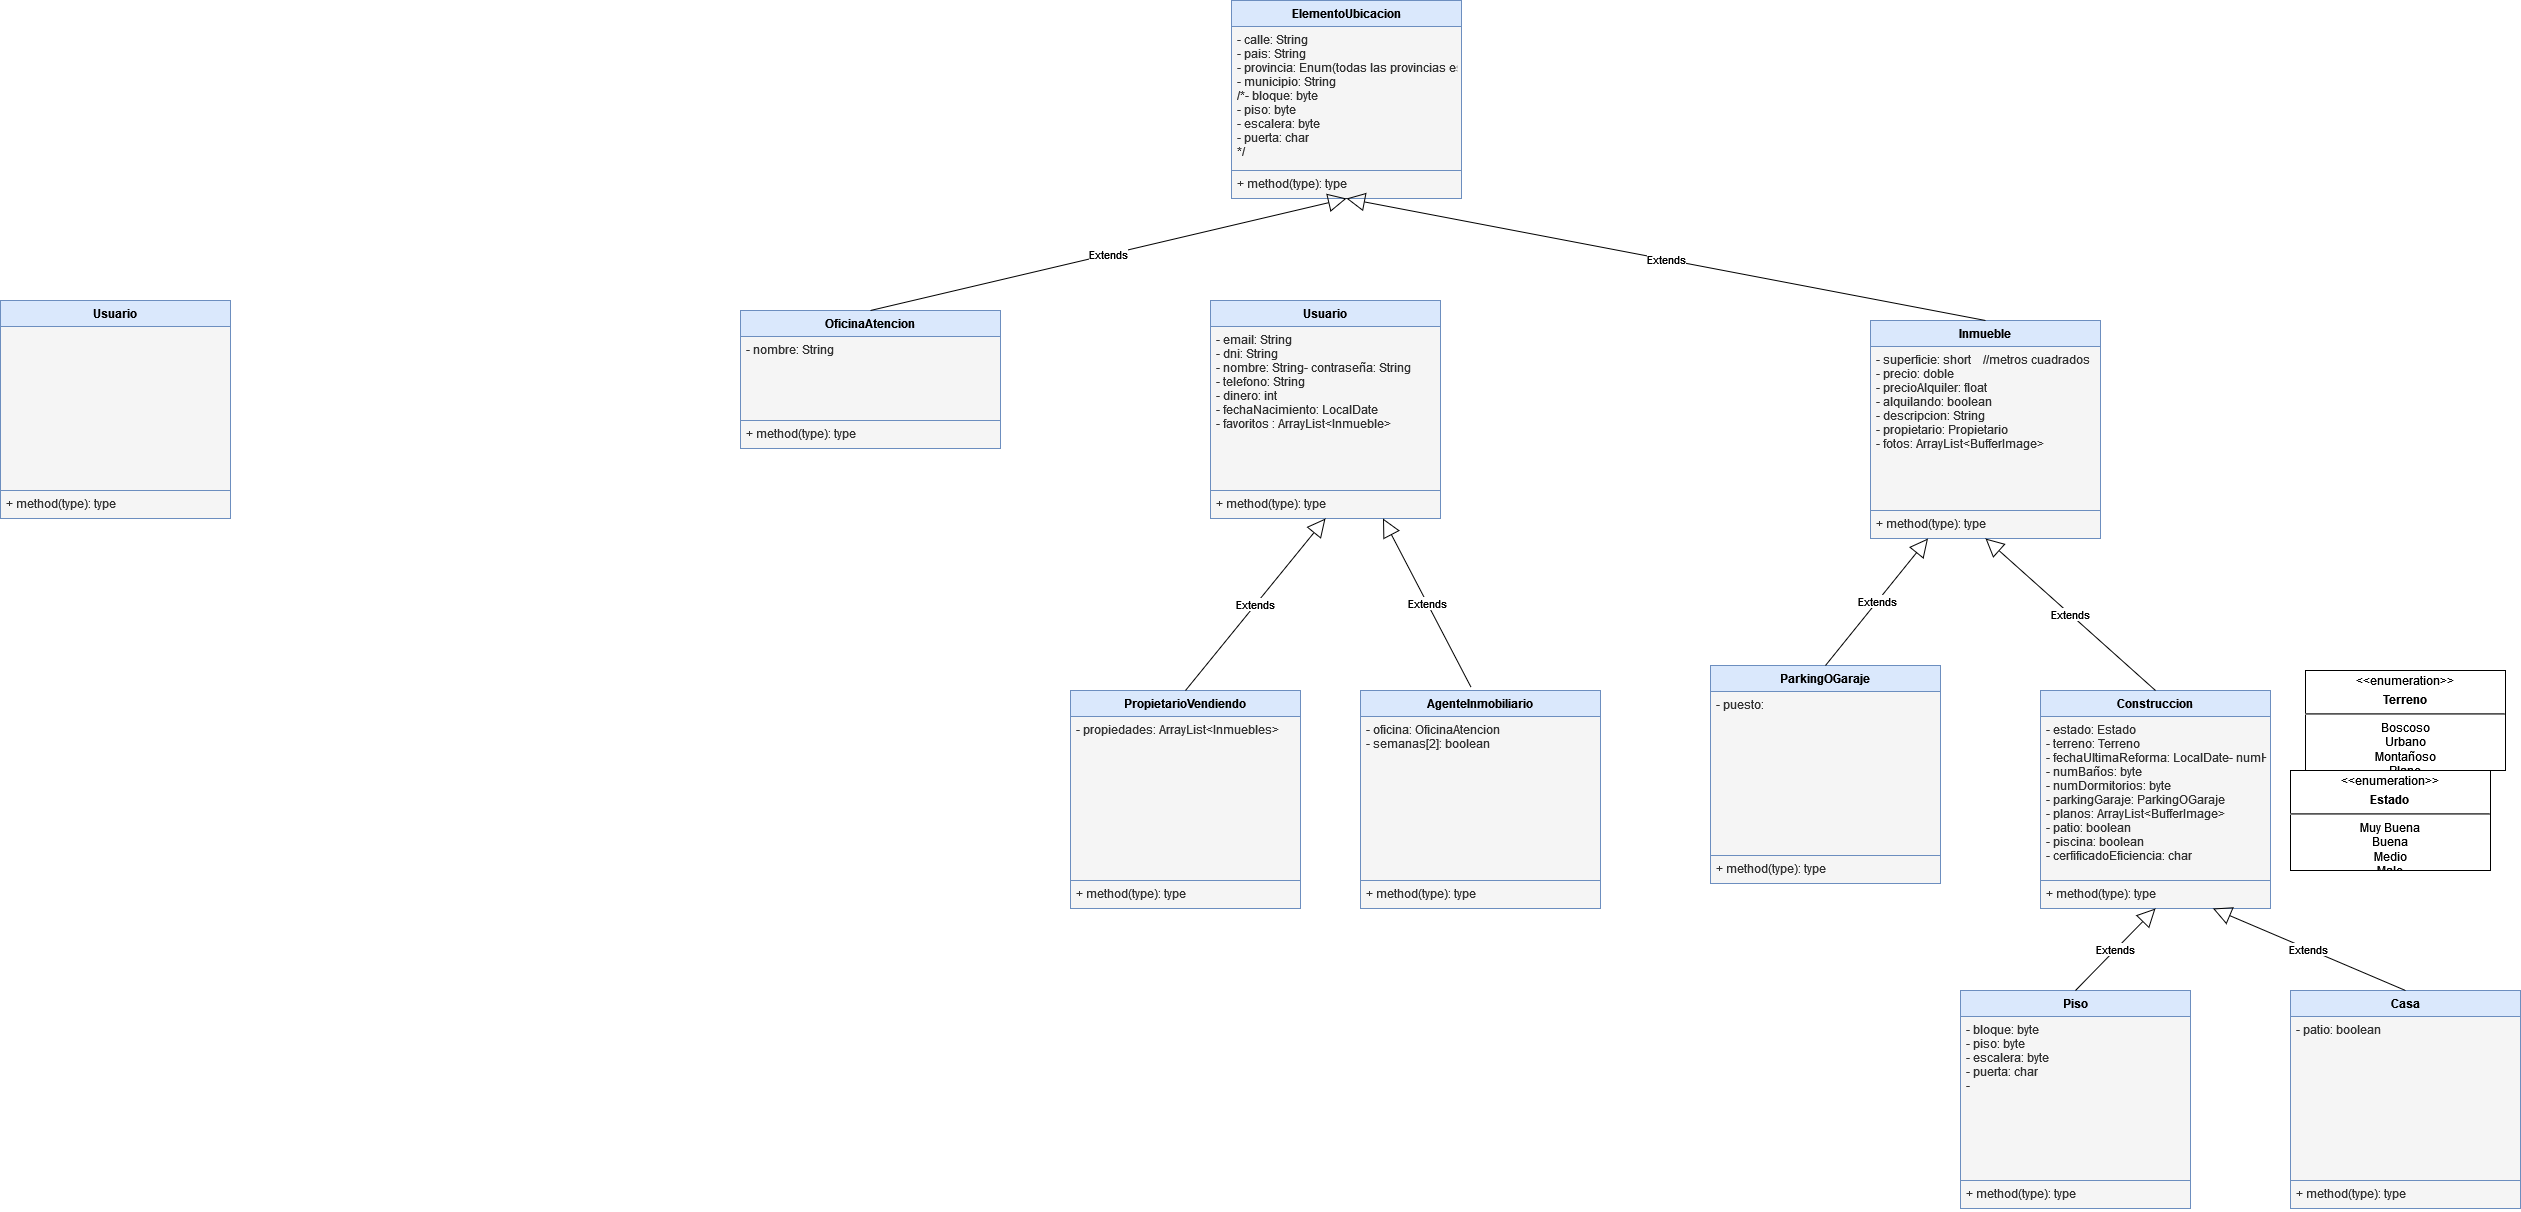

The diagram above was exported from draw.io. Its source (the exported page's mxGraphModel, read from the mxfile embedded in the PNG):
<mxGraphModel dx="1038" dy="1725" grid="1" gridSize="10" guides="1" tooltips="1" connect="1" arrows="1" fold="1" page="1" pageScale="1" pageWidth="827" pageHeight="1169" math="0" shadow="0">
  <root>
    <mxCell id="0" />
    <mxCell id="1" parent="0" />
    <mxCell id="nUkwJUMbG9U8ItLzAZjE-1" value="Usuario" style="swimlane;fontStyle=1;align=center;verticalAlign=top;childLayout=stackLayout;horizontal=1;startSize=26;horizontalStack=0;resizeParent=1;resizeParentMax=0;resizeLast=0;collapsible=1;marginBottom=0;fillColor=#dae8fc;strokeColor=#6C8EBF;" parent="1" vertex="1">
      <mxGeometry x="1220" y="220" width="230" height="218" as="geometry" />
    </mxCell>
    <mxCell id="nUkwJUMbG9U8ItLzAZjE-2" value="- email: String&#10;- dni: String&#10;- nombre: String- contraseña: String&#10;- telefono: String&#10;- dinero: int&#10;- fechaNacimiento: LocalDate&#10;- favoritos : ArrayList&lt;Inmueble&gt;&#10;&#10;&#10;" style="text;align=left;verticalAlign=top;spacingLeft=4;spacingRight=4;overflow=hidden;rotatable=0;points=[[0,0.5],[1,0.5]];portConstraint=eastwest;fillColor=#f5f5f5;fontColor=#333333;strokeColor=#6C8EBF;" parent="nUkwJUMbG9U8ItLzAZjE-1" vertex="1">
      <mxGeometry y="26" width="230" height="164" as="geometry" />
    </mxCell>
    <mxCell id="nUkwJUMbG9U8ItLzAZjE-4" value="+ method(type): type" style="text;strokeColor=#6C8EBF;fillColor=#f5f5f5;align=left;verticalAlign=top;spacingLeft=4;spacingRight=4;overflow=hidden;rotatable=0;points=[[0,0.5],[1,0.5]];portConstraint=eastwest;fontColor=#333333;" parent="nUkwJUMbG9U8ItLzAZjE-1" vertex="1">
      <mxGeometry y="190" width="230" height="28" as="geometry" />
    </mxCell>
    <mxCell id="nUkwJUMbG9U8ItLzAZjE-5" value="Inmueble" style="swimlane;fontStyle=1;align=center;verticalAlign=top;childLayout=stackLayout;horizontal=1;startSize=26;horizontalStack=0;resizeParent=1;resizeParentMax=0;resizeLast=0;collapsible=1;marginBottom=0;fillColor=#dae8fc;strokeColor=#6C8EBF;" parent="1" vertex="1">
      <mxGeometry x="1880" y="240" width="230" height="218" as="geometry" />
    </mxCell>
    <mxCell id="nUkwJUMbG9U8ItLzAZjE-6" value="- superficie: short    //metros cuadrados&#10;- precio: doble&#10;- precioAlquiler: float&#10;- alquilando: boolean&#10;- descripcion: String&#10;- propietario: Propietario&#10;- fotos: ArrayList&lt;BufferImage&gt;&#10;&#10;&#10;" style="text;align=left;verticalAlign=top;spacingLeft=4;spacingRight=4;overflow=hidden;rotatable=0;points=[[0,0.5],[1,0.5]];portConstraint=eastwest;fillColor=#f5f5f5;fontColor=#333333;strokeColor=#6C8EBF;" parent="nUkwJUMbG9U8ItLzAZjE-5" vertex="1">
      <mxGeometry y="26" width="230" height="164" as="geometry" />
    </mxCell>
    <mxCell id="nUkwJUMbG9U8ItLzAZjE-7" value="+ method(type): type" style="text;strokeColor=#6C8EBF;fillColor=#f5f5f5;align=left;verticalAlign=top;spacingLeft=4;spacingRight=4;overflow=hidden;rotatable=0;points=[[0,0.5],[1,0.5]];portConstraint=eastwest;fontColor=#333333;" parent="nUkwJUMbG9U8ItLzAZjE-5" vertex="1">
      <mxGeometry y="190" width="230" height="28" as="geometry" />
    </mxCell>
    <mxCell id="nUkwJUMbG9U8ItLzAZjE-8" value="PropietarioVendiendo" style="swimlane;fontStyle=1;align=center;verticalAlign=top;childLayout=stackLayout;horizontal=1;startSize=26;horizontalStack=0;resizeParent=1;resizeParentMax=0;resizeLast=0;collapsible=1;marginBottom=0;fillColor=#dae8fc;strokeColor=#6C8EBF;" parent="1" vertex="1">
      <mxGeometry x="1080" y="610" width="230" height="218" as="geometry" />
    </mxCell>
    <mxCell id="nUkwJUMbG9U8ItLzAZjE-9" value="- propiedades: ArrayList&lt;Inmuebles&gt;&#10;&#10;" style="text;align=left;verticalAlign=top;spacingLeft=4;spacingRight=4;overflow=hidden;rotatable=0;points=[[0,0.5],[1,0.5]];portConstraint=eastwest;fillColor=#f5f5f5;fontColor=#333333;strokeColor=#6C8EBF;" parent="nUkwJUMbG9U8ItLzAZjE-8" vertex="1">
      <mxGeometry y="26" width="230" height="164" as="geometry" />
    </mxCell>
    <mxCell id="nUkwJUMbG9U8ItLzAZjE-10" value="+ method(type): type" style="text;strokeColor=#6C8EBF;fillColor=#f5f5f5;align=left;verticalAlign=top;spacingLeft=4;spacingRight=4;overflow=hidden;rotatable=0;points=[[0,0.5],[1,0.5]];portConstraint=eastwest;fontColor=#333333;" parent="nUkwJUMbG9U8ItLzAZjE-8" vertex="1">
      <mxGeometry y="190" width="230" height="28" as="geometry" />
    </mxCell>
    <mxCell id="nUkwJUMbG9U8ItLzAZjE-11" value="Usuario" style="swimlane;fontStyle=1;align=center;verticalAlign=top;childLayout=stackLayout;horizontal=1;startSize=26;horizontalStack=0;resizeParent=1;resizeParentMax=0;resizeLast=0;collapsible=1;marginBottom=0;fillColor=#dae8fc;strokeColor=#6C8EBF;" parent="1" vertex="1">
      <mxGeometry x="10" y="220" width="230" height="218" as="geometry" />
    </mxCell>
    <mxCell id="nUkwJUMbG9U8ItLzAZjE-12" value="" style="text;align=left;verticalAlign=top;spacingLeft=4;spacingRight=4;overflow=hidden;rotatable=0;points=[[0,0.5],[1,0.5]];portConstraint=eastwest;fillColor=#f5f5f5;fontColor=#333333;strokeColor=#6C8EBF;" parent="nUkwJUMbG9U8ItLzAZjE-11" vertex="1">
      <mxGeometry y="26" width="230" height="164" as="geometry" />
    </mxCell>
    <mxCell id="nUkwJUMbG9U8ItLzAZjE-13" value="+ method(type): type" style="text;strokeColor=#6C8EBF;fillColor=#f5f5f5;align=left;verticalAlign=top;spacingLeft=4;spacingRight=4;overflow=hidden;rotatable=0;points=[[0,0.5],[1,0.5]];portConstraint=eastwest;fontColor=#333333;" parent="nUkwJUMbG9U8ItLzAZjE-11" vertex="1">
      <mxGeometry y="190" width="230" height="28" as="geometry" />
    </mxCell>
    <mxCell id="nUkwJUMbG9U8ItLzAZjE-14" value="AgenteInmobiliario" style="swimlane;fontStyle=1;align=center;verticalAlign=top;childLayout=stackLayout;horizontal=1;startSize=26;horizontalStack=0;resizeParent=1;resizeParentMax=0;resizeLast=0;collapsible=1;marginBottom=0;fillColor=#dae8fc;strokeColor=#6C8EBF;" parent="1" vertex="1">
      <mxGeometry x="1370" y="610" width="240" height="218" as="geometry" />
    </mxCell>
    <mxCell id="nUkwJUMbG9U8ItLzAZjE-15" value="- oficina: OficinaAtencion&#10;- semanas[2]: boolean " style="text;align=left;verticalAlign=top;spacingLeft=4;spacingRight=4;overflow=hidden;rotatable=0;points=[[0,0.5],[1,0.5]];portConstraint=eastwest;fillColor=#f5f5f5;fontColor=#333333;strokeColor=#6C8EBF;" parent="nUkwJUMbG9U8ItLzAZjE-14" vertex="1">
      <mxGeometry y="26" width="240" height="164" as="geometry" />
    </mxCell>
    <mxCell id="nUkwJUMbG9U8ItLzAZjE-16" value="+ method(type): type" style="text;strokeColor=#6C8EBF;fillColor=#f5f5f5;align=left;verticalAlign=top;spacingLeft=4;spacingRight=4;overflow=hidden;rotatable=0;points=[[0,0.5],[1,0.5]];portConstraint=eastwest;fontColor=#333333;" parent="nUkwJUMbG9U8ItLzAZjE-14" vertex="1">
      <mxGeometry y="190" width="240" height="28" as="geometry" />
    </mxCell>
    <mxCell id="nUkwJUMbG9U8ItLzAZjE-20" value="Construccion&#10;" style="swimlane;fontStyle=1;align=center;verticalAlign=top;childLayout=stackLayout;horizontal=1;startSize=26;horizontalStack=0;resizeParent=1;resizeParentMax=0;resizeLast=0;collapsible=1;marginBottom=0;fillColor=#dae8fc;strokeColor=#6C8EBF;" parent="1" vertex="1">
      <mxGeometry x="2050" y="610" width="230" height="218" as="geometry" />
    </mxCell>
    <mxCell id="nUkwJUMbG9U8ItLzAZjE-21" value="- estado: Estado&#10;- terreno: Terreno&#10;- fechaUltimaReforma: LocalDate- numHabitaciones: byte&#10;- numBaños: byte&#10;- numDormitorios: byte&#10;- parkingGaraje: ParkingOGaraje&#10;- planos: ArrayList&lt;BufferImage&gt;&#10;- patio: boolean&#10;- piscina: boolean&#10;- cerfificadoEficiencia: char&#10;" style="text;align=left;verticalAlign=top;spacingLeft=4;spacingRight=4;overflow=hidden;rotatable=0;points=[[0,0.5],[1,0.5]];portConstraint=eastwest;fillColor=#f5f5f5;fontColor=#333333;strokeColor=#6C8EBF;" parent="nUkwJUMbG9U8ItLzAZjE-20" vertex="1">
      <mxGeometry y="26" width="230" height="164" as="geometry" />
    </mxCell>
    <mxCell id="nUkwJUMbG9U8ItLzAZjE-22" value="+ method(type): type" style="text;strokeColor=#6C8EBF;fillColor=#f5f5f5;align=left;verticalAlign=top;spacingLeft=4;spacingRight=4;overflow=hidden;rotatable=0;points=[[0,0.5],[1,0.5]];portConstraint=eastwest;fontColor=#333333;" parent="nUkwJUMbG9U8ItLzAZjE-20" vertex="1">
      <mxGeometry y="190" width="230" height="28" as="geometry" />
    </mxCell>
    <mxCell id="nUkwJUMbG9U8ItLzAZjE-26" value="ElementoUbicacion" style="swimlane;fontStyle=1;align=center;verticalAlign=top;childLayout=stackLayout;horizontal=1;startSize=26;horizontalStack=0;resizeParent=1;resizeParentMax=0;resizeLast=0;collapsible=1;marginBottom=0;fillColor=#dae8fc;strokeColor=#6C8EBF;" parent="1" vertex="1">
      <mxGeometry x="1241" y="-80" width="230" height="198" as="geometry" />
    </mxCell>
    <mxCell id="nUkwJUMbG9U8ItLzAZjE-27" value="- calle: String&#10;- pais: String&#10;- provincia: Enum(todas las provincias españolas)&#10;- municipio: String&#10;/*- bloque: byte&#10;- piso: byte&#10;- escalera: byte&#10;- puerta: char&#10;*/&#10;&#10;&#10;" style="text;align=left;verticalAlign=top;spacingLeft=4;spacingRight=4;overflow=hidden;rotatable=0;points=[[0,0.5],[1,0.5]];portConstraint=eastwest;fillColor=#f5f5f5;fontColor=#333333;strokeColor=#6C8EBF;" parent="nUkwJUMbG9U8ItLzAZjE-26" vertex="1">
      <mxGeometry y="26" width="230" height="144" as="geometry" />
    </mxCell>
    <mxCell id="nUkwJUMbG9U8ItLzAZjE-28" value="+ method(type): type" style="text;strokeColor=#6C8EBF;fillColor=#f5f5f5;align=left;verticalAlign=top;spacingLeft=4;spacingRight=4;overflow=hidden;rotatable=0;points=[[0,0.5],[1,0.5]];portConstraint=eastwest;fontColor=#333333;" parent="nUkwJUMbG9U8ItLzAZjE-26" vertex="1">
      <mxGeometry y="170" width="230" height="28" as="geometry" />
    </mxCell>
    <mxCell id="nUkwJUMbG9U8ItLzAZjE-31" value="OficinaAtencion" style="swimlane;fontStyle=1;align=center;verticalAlign=top;childLayout=stackLayout;horizontal=1;startSize=26;horizontalStack=0;resizeParent=1;resizeParentMax=0;resizeLast=0;collapsible=1;marginBottom=0;fillColor=#dae8fc;strokeColor=#6C8EBF;" parent="1" vertex="1">
      <mxGeometry x="750" y="230" width="260" height="138" as="geometry" />
    </mxCell>
    <mxCell id="nUkwJUMbG9U8ItLzAZjE-32" value="- nombre: String" style="text;align=left;verticalAlign=top;spacingLeft=4;spacingRight=4;overflow=hidden;rotatable=0;points=[[0,0.5],[1,0.5]];portConstraint=eastwest;fillColor=#f5f5f5;fontColor=#333333;strokeColor=#6C8EBF;" parent="nUkwJUMbG9U8ItLzAZjE-31" vertex="1">
      <mxGeometry y="26" width="260" height="84" as="geometry" />
    </mxCell>
    <mxCell id="nUkwJUMbG9U8ItLzAZjE-33" value="+ method(type): type" style="text;strokeColor=#6C8EBF;fillColor=#f5f5f5;align=left;verticalAlign=top;spacingLeft=4;spacingRight=4;overflow=hidden;rotatable=0;points=[[0,0.5],[1,0.5]];portConstraint=eastwest;fontColor=#333333;" parent="nUkwJUMbG9U8ItLzAZjE-31" vertex="1">
      <mxGeometry y="110" width="260" height="28" as="geometry" />
    </mxCell>
    <mxCell id="vLWZDYir29bYCTRfE0eb-2" value="&lt;p style=&quot;margin: 0px ; margin-top: 4px ; text-align: center&quot;&gt;&amp;lt;&amp;lt;enumeration&amp;gt;&amp;gt;&lt;b&gt;&lt;/b&gt;&lt;/p&gt;&lt;p style=&quot;margin: 0px ; margin-top: 4px ; text-align: center&quot;&gt;&lt;b&gt;Estado&lt;/b&gt;&lt;br&gt;&lt;/p&gt;&lt;hr&gt;&lt;div&gt;Muy Buena&lt;/div&gt;&lt;div&gt;Buena&lt;/div&gt;&lt;div&gt;Medio&lt;/div&gt;&lt;div&gt;Malo&lt;br&gt;&lt;/div&gt;" style="shape=rect;html=1;overflow=fill;whiteSpace=wrap;" parent="1" vertex="1">
      <mxGeometry x="2300" y="690" width="200" height="100" as="geometry" />
    </mxCell>
    <mxCell id="vLWZDYir29bYCTRfE0eb-3" value="Piso" style="swimlane;fontStyle=1;align=center;verticalAlign=top;childLayout=stackLayout;horizontal=1;startSize=26;horizontalStack=0;resizeParent=1;resizeParentMax=0;resizeLast=0;collapsible=1;marginBottom=0;fillColor=#dae8fc;strokeColor=#6C8EBF;" parent="1" vertex="1">
      <mxGeometry x="1970" y="910" width="230" height="218" as="geometry" />
    </mxCell>
    <mxCell id="vLWZDYir29bYCTRfE0eb-4" value="- bloque: byte&#10;- piso: byte&#10;- escalera: byte&#10;- puerta: char&#10;- &#10;" style="text;align=left;verticalAlign=top;spacingLeft=4;spacingRight=4;overflow=hidden;rotatable=0;points=[[0,0.5],[1,0.5]];portConstraint=eastwest;fillColor=#f5f5f5;fontColor=#333333;strokeColor=#6C8EBF;" parent="vLWZDYir29bYCTRfE0eb-3" vertex="1">
      <mxGeometry y="26" width="230" height="164" as="geometry" />
    </mxCell>
    <mxCell id="vLWZDYir29bYCTRfE0eb-5" value="+ method(type): type" style="text;strokeColor=#6C8EBF;fillColor=#f5f5f5;align=left;verticalAlign=top;spacingLeft=4;spacingRight=4;overflow=hidden;rotatable=0;points=[[0,0.5],[1,0.5]];portConstraint=eastwest;fontColor=#333333;" parent="vLWZDYir29bYCTRfE0eb-3" vertex="1">
      <mxGeometry y="190" width="230" height="28" as="geometry" />
    </mxCell>
    <mxCell id="vLWZDYir29bYCTRfE0eb-6" value="Casa" style="swimlane;fontStyle=1;align=center;verticalAlign=top;childLayout=stackLayout;horizontal=1;startSize=26;horizontalStack=0;resizeParent=1;resizeParentMax=0;resizeLast=0;collapsible=1;marginBottom=0;fillColor=#dae8fc;strokeColor=#6C8EBF;" parent="1" vertex="1">
      <mxGeometry x="2300" y="910" width="230" height="218" as="geometry" />
    </mxCell>
    <mxCell id="vLWZDYir29bYCTRfE0eb-7" value="- patio: boolean&#10;" style="text;align=left;verticalAlign=top;spacingLeft=4;spacingRight=4;overflow=hidden;rotatable=0;points=[[0,0.5],[1,0.5]];portConstraint=eastwest;fillColor=#f5f5f5;fontColor=#333333;strokeColor=#6C8EBF;" parent="vLWZDYir29bYCTRfE0eb-6" vertex="1">
      <mxGeometry y="26" width="230" height="164" as="geometry" />
    </mxCell>
    <mxCell id="vLWZDYir29bYCTRfE0eb-8" value="+ method(type): type" style="text;strokeColor=#6C8EBF;fillColor=#f5f5f5;align=left;verticalAlign=top;spacingLeft=4;spacingRight=4;overflow=hidden;rotatable=0;points=[[0,0.5],[1,0.5]];portConstraint=eastwest;fontColor=#333333;" parent="vLWZDYir29bYCTRfE0eb-6" vertex="1">
      <mxGeometry y="190" width="230" height="28" as="geometry" />
    </mxCell>
    <mxCell id="vLWZDYir29bYCTRfE0eb-9" value="Extends" style="endArrow=block;endSize=16;endFill=0;html=1;rounded=0;exitX=0.5;exitY=0;exitDx=0;exitDy=0;entryX=0.5;entryY=1;entryDx=0;entryDy=0;" parent="1" source="vLWZDYir29bYCTRfE0eb-3" target="nUkwJUMbG9U8ItLzAZjE-20" edge="1">
      <mxGeometry width="160" relative="1" as="geometry">
        <mxPoint x="2090" y="850" as="sourcePoint" />
        <mxPoint x="2250" y="850" as="targetPoint" />
      </mxGeometry>
    </mxCell>
    <mxCell id="vLWZDYir29bYCTRfE0eb-10" value="Extends" style="endArrow=block;endSize=16;endFill=0;html=1;rounded=0;exitX=0.5;exitY=0;exitDx=0;exitDy=0;entryX=0.75;entryY=1;entryDx=0;entryDy=0;" parent="1" source="vLWZDYir29bYCTRfE0eb-6" target="nUkwJUMbG9U8ItLzAZjE-20" edge="1">
      <mxGeometry width="160" relative="1" as="geometry">
        <mxPoint x="2290" y="870" as="sourcePoint" />
        <mxPoint x="2170" y="830" as="targetPoint" />
      </mxGeometry>
    </mxCell>
    <mxCell id="vLWZDYir29bYCTRfE0eb-11" value="ParkingOGaraje" style="swimlane;fontStyle=1;align=center;verticalAlign=top;childLayout=stackLayout;horizontal=1;startSize=26;horizontalStack=0;resizeParent=1;resizeParentMax=0;resizeLast=0;collapsible=1;marginBottom=0;fillColor=#dae8fc;strokeColor=#6C8EBF;" parent="1" vertex="1">
      <mxGeometry x="1720" y="585" width="230" height="218" as="geometry" />
    </mxCell>
    <mxCell id="vLWZDYir29bYCTRfE0eb-12" value="- puesto: " style="text;align=left;verticalAlign=top;spacingLeft=4;spacingRight=4;overflow=hidden;rotatable=0;points=[[0,0.5],[1,0.5]];portConstraint=eastwest;fillColor=#f5f5f5;fontColor=#333333;strokeColor=#6C8EBF;" parent="vLWZDYir29bYCTRfE0eb-11" vertex="1">
      <mxGeometry y="26" width="230" height="164" as="geometry" />
    </mxCell>
    <mxCell id="vLWZDYir29bYCTRfE0eb-13" value="+ method(type): type" style="text;strokeColor=#6C8EBF;fillColor=#f5f5f5;align=left;verticalAlign=top;spacingLeft=4;spacingRight=4;overflow=hidden;rotatable=0;points=[[0,0.5],[1,0.5]];portConstraint=eastwest;fontColor=#333333;" parent="vLWZDYir29bYCTRfE0eb-11" vertex="1">
      <mxGeometry y="190" width="230" height="28" as="geometry" />
    </mxCell>
    <mxCell id="vLWZDYir29bYCTRfE0eb-17" value="&lt;p style=&quot;margin: 0px ; margin-top: 4px ; text-align: center&quot;&gt;&amp;lt;&amp;lt;enumeration&amp;gt;&amp;gt;&lt;b&gt;&lt;/b&gt;&lt;/p&gt;&lt;p style=&quot;margin: 0px ; margin-top: 4px ; text-align: center&quot;&gt;&lt;b&gt;Terreno&lt;/b&gt;&lt;br&gt;&lt;/p&gt;&lt;hr&gt;&lt;div&gt;Boscoso&lt;/div&gt;&lt;div&gt;Urbano&lt;/div&gt;&lt;div&gt;Montañoso&lt;/div&gt;&lt;div&gt;Plano&lt;br&gt;&lt;/div&gt;" style="shape=rect;html=1;overflow=fill;whiteSpace=wrap;" parent="1" vertex="1">
      <mxGeometry x="2315" y="590" width="200" height="100" as="geometry" />
    </mxCell>
    <mxCell id="vLWZDYir29bYCTRfE0eb-18" value="Extends" style="endArrow=block;endSize=16;endFill=0;html=1;rounded=0;exitX=0.5;exitY=0;exitDx=0;exitDy=0;entryX=0.5;entryY=1;entryDx=0;entryDy=0;" parent="1" source="nUkwJUMbG9U8ItLzAZjE-20" target="nUkwJUMbG9U8ItLzAZjE-5" edge="1">
      <mxGeometry width="160" relative="1" as="geometry">
        <mxPoint x="1670" y="600" as="sourcePoint" />
        <mxPoint x="1990" y="450" as="targetPoint" />
      </mxGeometry>
    </mxCell>
    <mxCell id="vLWZDYir29bYCTRfE0eb-19" value="Extends" style="endArrow=block;endSize=16;endFill=0;html=1;rounded=0;entryX=0.5;entryY=1;entryDx=0;entryDy=0;exitX=0.5;exitY=0;exitDx=0;exitDy=0;" parent="1" source="nUkwJUMbG9U8ItLzAZjE-8" target="nUkwJUMbG9U8ItLzAZjE-1" edge="1">
      <mxGeometry width="160" relative="1" as="geometry">
        <mxPoint x="1230" y="600" as="sourcePoint" />
        <mxPoint x="1390" y="600" as="targetPoint" />
      </mxGeometry>
    </mxCell>
    <mxCell id="vLWZDYir29bYCTRfE0eb-21" value="Extends" style="endArrow=block;endSize=16;endFill=0;html=1;rounded=0;exitX=0.461;exitY=-0.014;exitDx=0;exitDy=0;exitPerimeter=0;entryX=0.75;entryY=1;entryDx=0;entryDy=0;" parent="1" source="nUkwJUMbG9U8ItLzAZjE-14" target="nUkwJUMbG9U8ItLzAZjE-1" edge="1">
      <mxGeometry width="160" relative="1" as="geometry">
        <mxPoint x="1205" y="620" as="sourcePoint" />
        <mxPoint x="1345" y="448" as="targetPoint" />
      </mxGeometry>
    </mxCell>
    <mxCell id="vLWZDYir29bYCTRfE0eb-22" value="Extends" style="endArrow=block;endSize=16;endFill=0;html=1;rounded=0;entryX=0.5;entryY=1;entryDx=0;entryDy=0;exitX=0.5;exitY=0;exitDx=0;exitDy=0;" parent="1" source="nUkwJUMbG9U8ItLzAZjE-31" target="nUkwJUMbG9U8ItLzAZjE-26" edge="1">
      <mxGeometry width="160" relative="1" as="geometry">
        <mxPoint x="1230" y="260" as="sourcePoint" />
        <mxPoint x="1390" y="260" as="targetPoint" />
      </mxGeometry>
    </mxCell>
    <mxCell id="vLWZDYir29bYCTRfE0eb-23" value="Extends" style="endArrow=block;endSize=16;endFill=0;html=1;rounded=0;entryX=0.5;entryY=1;entryDx=0;entryDy=0;exitX=0.5;exitY=0;exitDx=0;exitDy=0;" parent="1" source="nUkwJUMbG9U8ItLzAZjE-5" target="nUkwJUMbG9U8ItLzAZjE-26" edge="1">
      <mxGeometry width="160" relative="1" as="geometry">
        <mxPoint x="1820" y="300" as="sourcePoint" />
        <mxPoint x="1390" y="260" as="targetPoint" />
      </mxGeometry>
    </mxCell>
    <mxCell id="vLWZDYir29bYCTRfE0eb-26" value="Extends" style="endArrow=block;endSize=16;endFill=0;html=1;rounded=0;exitX=0.5;exitY=0;exitDx=0;exitDy=0;entryX=0.25;entryY=1;entryDx=0;entryDy=0;" parent="1" source="vLWZDYir29bYCTRfE0eb-11" target="nUkwJUMbG9U8ItLzAZjE-5" edge="1">
      <mxGeometry width="160" relative="1" as="geometry">
        <mxPoint x="2090" y="600" as="sourcePoint" />
        <mxPoint x="1950" y="500" as="targetPoint" />
      </mxGeometry>
    </mxCell>
  </root>
</mxGraphModel>